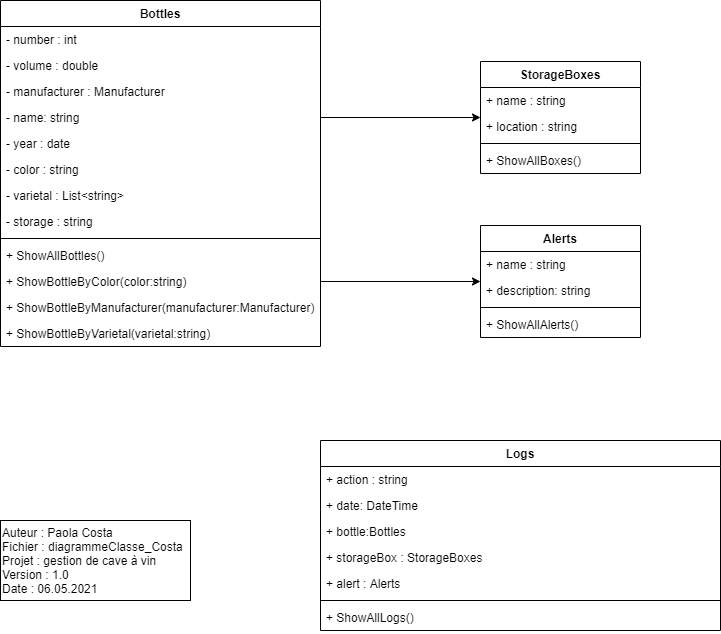

The diagram above was exported from draw.io. Its source (the exported page's mxGraphModel, read from the mxfile embedded in the PNG):
<mxGraphModel dx="1662" dy="822" grid="1" gridSize="10" guides="1" tooltips="1" connect="1" arrows="1" fold="1" page="1" pageScale="1" pageWidth="827" pageHeight="1169" math="0" shadow="0">
  <root>
    <mxCell id="WIyWlLk6GJQsqaUBKTNV-0" />
    <mxCell id="WIyWlLk6GJQsqaUBKTNV-1" parent="WIyWlLk6GJQsqaUBKTNV-0" />
    <mxCell id="WKEBZlVFhsqvftyopT91-0" value="Auteur : Paola Costa&lt;br&gt;Fichier : diagrammeClasse_Costa&lt;br&gt;Projet : gestion de cave à vin&lt;br&gt;Version : 1.0&lt;br&gt;Date : 06.05.2021" style="rounded=0;whiteSpace=wrap;html=1;align=left;" vertex="1" parent="WIyWlLk6GJQsqaUBKTNV-1">
      <mxGeometry x="40" y="800" width="190" height="80" as="geometry" />
    </mxCell>
    <mxCell id="WKEBZlVFhsqvftyopT91-1" value="Bottles" style="swimlane;fontStyle=1;align=center;verticalAlign=top;childLayout=stackLayout;horizontal=1;startSize=26;horizontalStack=0;resizeParent=1;resizeParentMax=0;resizeLast=0;collapsible=1;marginBottom=0;" vertex="1" parent="WIyWlLk6GJQsqaUBKTNV-1">
      <mxGeometry x="40" y="280" width="320" height="346" as="geometry" />
    </mxCell>
    <mxCell id="WKEBZlVFhsqvftyopT91-5" value="- number : int" style="text;strokeColor=none;fillColor=none;align=left;verticalAlign=top;spacingLeft=4;spacingRight=4;overflow=hidden;rotatable=0;points=[[0,0.5],[1,0.5]];portConstraint=eastwest;" vertex="1" parent="WKEBZlVFhsqvftyopT91-1">
      <mxGeometry y="26" width="320" height="26" as="geometry" />
    </mxCell>
    <mxCell id="WKEBZlVFhsqvftyopT91-6" value="- volume : double " style="text;strokeColor=none;fillColor=none;align=left;verticalAlign=top;spacingLeft=4;spacingRight=4;overflow=hidden;rotatable=0;points=[[0,0.5],[1,0.5]];portConstraint=eastwest;" vertex="1" parent="WKEBZlVFhsqvftyopT91-1">
      <mxGeometry y="52" width="320" height="26" as="geometry" />
    </mxCell>
    <mxCell id="WKEBZlVFhsqvftyopT91-7" value="- manufacturer : Manufacturer " style="text;strokeColor=none;fillColor=none;align=left;verticalAlign=top;spacingLeft=4;spacingRight=4;overflow=hidden;rotatable=0;points=[[0,0.5],[1,0.5]];portConstraint=eastwest;" vertex="1" parent="WKEBZlVFhsqvftyopT91-1">
      <mxGeometry y="78" width="320" height="26" as="geometry" />
    </mxCell>
    <mxCell id="WKEBZlVFhsqvftyopT91-8" value="- name: string" style="text;strokeColor=none;fillColor=none;align=left;verticalAlign=top;spacingLeft=4;spacingRight=4;overflow=hidden;rotatable=0;points=[[0,0.5],[1,0.5]];portConstraint=eastwest;" vertex="1" parent="WKEBZlVFhsqvftyopT91-1">
      <mxGeometry y="104" width="320" height="26" as="geometry" />
    </mxCell>
    <mxCell id="WKEBZlVFhsqvftyopT91-9" value="- year : date" style="text;strokeColor=none;fillColor=none;align=left;verticalAlign=top;spacingLeft=4;spacingRight=4;overflow=hidden;rotatable=0;points=[[0,0.5],[1,0.5]];portConstraint=eastwest;" vertex="1" parent="WKEBZlVFhsqvftyopT91-1">
      <mxGeometry y="130" width="320" height="26" as="geometry" />
    </mxCell>
    <mxCell id="WKEBZlVFhsqvftyopT91-10" value="- color : string" style="text;strokeColor=none;fillColor=none;align=left;verticalAlign=top;spacingLeft=4;spacingRight=4;overflow=hidden;rotatable=0;points=[[0,0.5],[1,0.5]];portConstraint=eastwest;" vertex="1" parent="WKEBZlVFhsqvftyopT91-1">
      <mxGeometry y="156" width="320" height="26" as="geometry" />
    </mxCell>
    <mxCell id="WKEBZlVFhsqvftyopT91-11" value="- varietal : List&lt;string&gt;" style="text;strokeColor=none;fillColor=none;align=left;verticalAlign=top;spacingLeft=4;spacingRight=4;overflow=hidden;rotatable=0;points=[[0,0.5],[1,0.5]];portConstraint=eastwest;" vertex="1" parent="WKEBZlVFhsqvftyopT91-1">
      <mxGeometry y="182" width="320" height="26" as="geometry" />
    </mxCell>
    <mxCell id="WKEBZlVFhsqvftyopT91-27" value="- storage : string" style="text;strokeColor=none;fillColor=none;align=left;verticalAlign=top;spacingLeft=4;spacingRight=4;overflow=hidden;rotatable=0;points=[[0,0.5],[1,0.5]];portConstraint=eastwest;" vertex="1" parent="WKEBZlVFhsqvftyopT91-1">
      <mxGeometry y="208" width="320" height="26" as="geometry" />
    </mxCell>
    <mxCell id="WKEBZlVFhsqvftyopT91-3" value="" style="line;strokeWidth=1;fillColor=none;align=left;verticalAlign=middle;spacingTop=-1;spacingLeft=3;spacingRight=3;rotatable=0;labelPosition=right;points=[];portConstraint=eastwest;" vertex="1" parent="WKEBZlVFhsqvftyopT91-1">
      <mxGeometry y="234" width="320" height="8" as="geometry" />
    </mxCell>
    <mxCell id="WKEBZlVFhsqvftyopT91-23" value="+ ShowAllBottles()" style="text;strokeColor=none;fillColor=none;align=left;verticalAlign=top;spacingLeft=4;spacingRight=4;overflow=hidden;rotatable=0;points=[[0,0.5],[1,0.5]];portConstraint=eastwest;" vertex="1" parent="WKEBZlVFhsqvftyopT91-1">
      <mxGeometry y="242" width="320" height="26" as="geometry" />
    </mxCell>
    <mxCell id="WKEBZlVFhsqvftyopT91-25" value="+ ShowBottleByColor(color:string)" style="text;strokeColor=none;fillColor=none;align=left;verticalAlign=top;spacingLeft=4;spacingRight=4;overflow=hidden;rotatable=0;points=[[0,0.5],[1,0.5]];portConstraint=eastwest;" vertex="1" parent="WKEBZlVFhsqvftyopT91-1">
      <mxGeometry y="268" width="320" height="26" as="geometry" />
    </mxCell>
    <mxCell id="WKEBZlVFhsqvftyopT91-26" value="+ ShowBottleByManufacturer(manufacturer:Manufacturer)" style="text;strokeColor=none;fillColor=none;align=left;verticalAlign=top;spacingLeft=4;spacingRight=4;overflow=hidden;rotatable=0;points=[[0,0.5],[1,0.5]];portConstraint=eastwest;" vertex="1" parent="WKEBZlVFhsqvftyopT91-1">
      <mxGeometry y="294" width="320" height="26" as="geometry" />
    </mxCell>
    <mxCell id="WKEBZlVFhsqvftyopT91-4" value="+ ShowBottleByVarietal(varietal:string)" style="text;strokeColor=none;fillColor=none;align=left;verticalAlign=top;spacingLeft=4;spacingRight=4;overflow=hidden;rotatable=0;points=[[0,0.5],[1,0.5]];portConstraint=eastwest;" vertex="1" parent="WKEBZlVFhsqvftyopT91-1">
      <mxGeometry y="320" width="320" height="26" as="geometry" />
    </mxCell>
    <mxCell id="WKEBZlVFhsqvftyopT91-13" value="StorageBoxes" style="swimlane;fontStyle=1;align=center;verticalAlign=top;childLayout=stackLayout;horizontal=1;startSize=26;horizontalStack=0;resizeParent=1;resizeParentMax=0;resizeLast=0;collapsible=1;marginBottom=0;" vertex="1" parent="WIyWlLk6GJQsqaUBKTNV-1">
      <mxGeometry x="520" y="341" width="160" height="112" as="geometry" />
    </mxCell>
    <mxCell id="WKEBZlVFhsqvftyopT91-21" value="+ name : string" style="text;strokeColor=none;fillColor=none;align=left;verticalAlign=top;spacingLeft=4;spacingRight=4;overflow=hidden;rotatable=0;points=[[0,0.5],[1,0.5]];portConstraint=eastwest;" vertex="1" parent="WKEBZlVFhsqvftyopT91-13">
      <mxGeometry y="26" width="160" height="26" as="geometry" />
    </mxCell>
    <mxCell id="WKEBZlVFhsqvftyopT91-14" value="+ location : string" style="text;strokeColor=none;fillColor=none;align=left;verticalAlign=top;spacingLeft=4;spacingRight=4;overflow=hidden;rotatable=0;points=[[0,0.5],[1,0.5]];portConstraint=eastwest;" vertex="1" parent="WKEBZlVFhsqvftyopT91-13">
      <mxGeometry y="52" width="160" height="26" as="geometry" />
    </mxCell>
    <mxCell id="WKEBZlVFhsqvftyopT91-15" value="" style="line;strokeWidth=1;fillColor=none;align=left;verticalAlign=middle;spacingTop=-1;spacingLeft=3;spacingRight=3;rotatable=0;labelPosition=right;points=[];portConstraint=eastwest;" vertex="1" parent="WKEBZlVFhsqvftyopT91-13">
      <mxGeometry y="78" width="160" height="8" as="geometry" />
    </mxCell>
    <mxCell id="WKEBZlVFhsqvftyopT91-16" value="+ ShowAllBoxes()" style="text;strokeColor=none;fillColor=none;align=left;verticalAlign=top;spacingLeft=4;spacingRight=4;overflow=hidden;rotatable=0;points=[[0,0.5],[1,0.5]];portConstraint=eastwest;" vertex="1" parent="WKEBZlVFhsqvftyopT91-13">
      <mxGeometry y="86" width="160" height="26" as="geometry" />
    </mxCell>
    <mxCell id="WKEBZlVFhsqvftyopT91-22" style="edgeStyle=orthogonalEdgeStyle;rounded=0;orthogonalLoop=1;jettySize=auto;html=1;" edge="1" parent="WIyWlLk6GJQsqaUBKTNV-1" source="WKEBZlVFhsqvftyopT91-8" target="WKEBZlVFhsqvftyopT91-13">
      <mxGeometry relative="1" as="geometry" />
    </mxCell>
    <mxCell id="WKEBZlVFhsqvftyopT91-28" value="Alerts" style="swimlane;fontStyle=1;align=center;verticalAlign=top;childLayout=stackLayout;horizontal=1;startSize=26;horizontalStack=0;resizeParent=1;resizeParentMax=0;resizeLast=0;collapsible=1;marginBottom=0;" vertex="1" parent="WIyWlLk6GJQsqaUBKTNV-1">
      <mxGeometry x="520" y="505" width="160" height="112" as="geometry" />
    </mxCell>
    <mxCell id="WKEBZlVFhsqvftyopT91-29" value="+ name : string" style="text;strokeColor=none;fillColor=none;align=left;verticalAlign=top;spacingLeft=4;spacingRight=4;overflow=hidden;rotatable=0;points=[[0,0.5],[1,0.5]];portConstraint=eastwest;" vertex="1" parent="WKEBZlVFhsqvftyopT91-28">
      <mxGeometry y="26" width="160" height="26" as="geometry" />
    </mxCell>
    <mxCell id="WKEBZlVFhsqvftyopT91-30" value="+ description: string" style="text;strokeColor=none;fillColor=none;align=left;verticalAlign=top;spacingLeft=4;spacingRight=4;overflow=hidden;rotatable=0;points=[[0,0.5],[1,0.5]];portConstraint=eastwest;" vertex="1" parent="WKEBZlVFhsqvftyopT91-28">
      <mxGeometry y="52" width="160" height="26" as="geometry" />
    </mxCell>
    <mxCell id="WKEBZlVFhsqvftyopT91-31" value="" style="line;strokeWidth=1;fillColor=none;align=left;verticalAlign=middle;spacingTop=-1;spacingLeft=3;spacingRight=3;rotatable=0;labelPosition=right;points=[];portConstraint=eastwest;" vertex="1" parent="WKEBZlVFhsqvftyopT91-28">
      <mxGeometry y="78" width="160" height="8" as="geometry" />
    </mxCell>
    <mxCell id="WKEBZlVFhsqvftyopT91-32" value="+ ShowAllAlerts()" style="text;strokeColor=none;fillColor=none;align=left;verticalAlign=top;spacingLeft=4;spacingRight=4;overflow=hidden;rotatable=0;points=[[0,0.5],[1,0.5]];portConstraint=eastwest;" vertex="1" parent="WKEBZlVFhsqvftyopT91-28">
      <mxGeometry y="86" width="160" height="26" as="geometry" />
    </mxCell>
    <mxCell id="WKEBZlVFhsqvftyopT91-33" style="edgeStyle=orthogonalEdgeStyle;rounded=0;orthogonalLoop=1;jettySize=auto;html=1;exitX=1;exitY=0.5;exitDx=0;exitDy=0;" edge="1" parent="WIyWlLk6GJQsqaUBKTNV-1" source="WKEBZlVFhsqvftyopT91-25" target="WKEBZlVFhsqvftyopT91-28">
      <mxGeometry relative="1" as="geometry" />
    </mxCell>
    <mxCell id="WKEBZlVFhsqvftyopT91-34" value="Logs" style="swimlane;fontStyle=1;align=center;verticalAlign=top;childLayout=stackLayout;horizontal=1;startSize=26;horizontalStack=0;resizeParent=1;resizeParentMax=0;resizeLast=0;collapsible=1;marginBottom=0;" vertex="1" parent="WIyWlLk6GJQsqaUBKTNV-1">
      <mxGeometry x="360" y="720" width="400" height="190" as="geometry" />
    </mxCell>
    <mxCell id="WKEBZlVFhsqvftyopT91-35" value="+ action : string" style="text;strokeColor=none;fillColor=none;align=left;verticalAlign=top;spacingLeft=4;spacingRight=4;overflow=hidden;rotatable=0;points=[[0,0.5],[1,0.5]];portConstraint=eastwest;" vertex="1" parent="WKEBZlVFhsqvftyopT91-34">
      <mxGeometry y="26" width="400" height="26" as="geometry" />
    </mxCell>
    <mxCell id="WKEBZlVFhsqvftyopT91-39" value="+ date: DateTime" style="text;strokeColor=none;fillColor=none;align=left;verticalAlign=top;spacingLeft=4;spacingRight=4;overflow=hidden;rotatable=0;points=[[0,0.5],[1,0.5]];portConstraint=eastwest;" vertex="1" parent="WKEBZlVFhsqvftyopT91-34">
      <mxGeometry y="52" width="400" height="26" as="geometry" />
    </mxCell>
    <mxCell id="WKEBZlVFhsqvftyopT91-40" value="+ bottle:Bottles" style="text;strokeColor=none;fillColor=none;align=left;verticalAlign=top;spacingLeft=4;spacingRight=4;overflow=hidden;rotatable=0;points=[[0,0.5],[1,0.5]];portConstraint=eastwest;" vertex="1" parent="WKEBZlVFhsqvftyopT91-34">
      <mxGeometry y="78" width="400" height="26" as="geometry" />
    </mxCell>
    <mxCell id="WKEBZlVFhsqvftyopT91-41" value="+ storageBox : StorageBoxes" style="text;strokeColor=none;fillColor=none;align=left;verticalAlign=top;spacingLeft=4;spacingRight=4;overflow=hidden;rotatable=0;points=[[0,0.5],[1,0.5]];portConstraint=eastwest;" vertex="1" parent="WKEBZlVFhsqvftyopT91-34">
      <mxGeometry y="104" width="400" height="26" as="geometry" />
    </mxCell>
    <mxCell id="WKEBZlVFhsqvftyopT91-36" value="+ alert : Alerts" style="text;strokeColor=none;fillColor=none;align=left;verticalAlign=top;spacingLeft=4;spacingRight=4;overflow=hidden;rotatable=0;points=[[0,0.5],[1,0.5]];portConstraint=eastwest;" vertex="1" parent="WKEBZlVFhsqvftyopT91-34">
      <mxGeometry y="130" width="400" height="26" as="geometry" />
    </mxCell>
    <mxCell id="WKEBZlVFhsqvftyopT91-37" value="" style="line;strokeWidth=1;fillColor=none;align=left;verticalAlign=middle;spacingTop=-1;spacingLeft=3;spacingRight=3;rotatable=0;labelPosition=right;points=[];portConstraint=eastwest;" vertex="1" parent="WKEBZlVFhsqvftyopT91-34">
      <mxGeometry y="156" width="400" height="8" as="geometry" />
    </mxCell>
    <mxCell id="WKEBZlVFhsqvftyopT91-43" value="+ ShowAllLogs()" style="text;strokeColor=none;fillColor=none;align=left;verticalAlign=top;spacingLeft=4;spacingRight=4;overflow=hidden;rotatable=0;points=[[0,0.5],[1,0.5]];portConstraint=eastwest;" vertex="1" parent="WKEBZlVFhsqvftyopT91-34">
      <mxGeometry y="164" width="400" height="26" as="geometry" />
    </mxCell>
  </root>
</mxGraphModel>